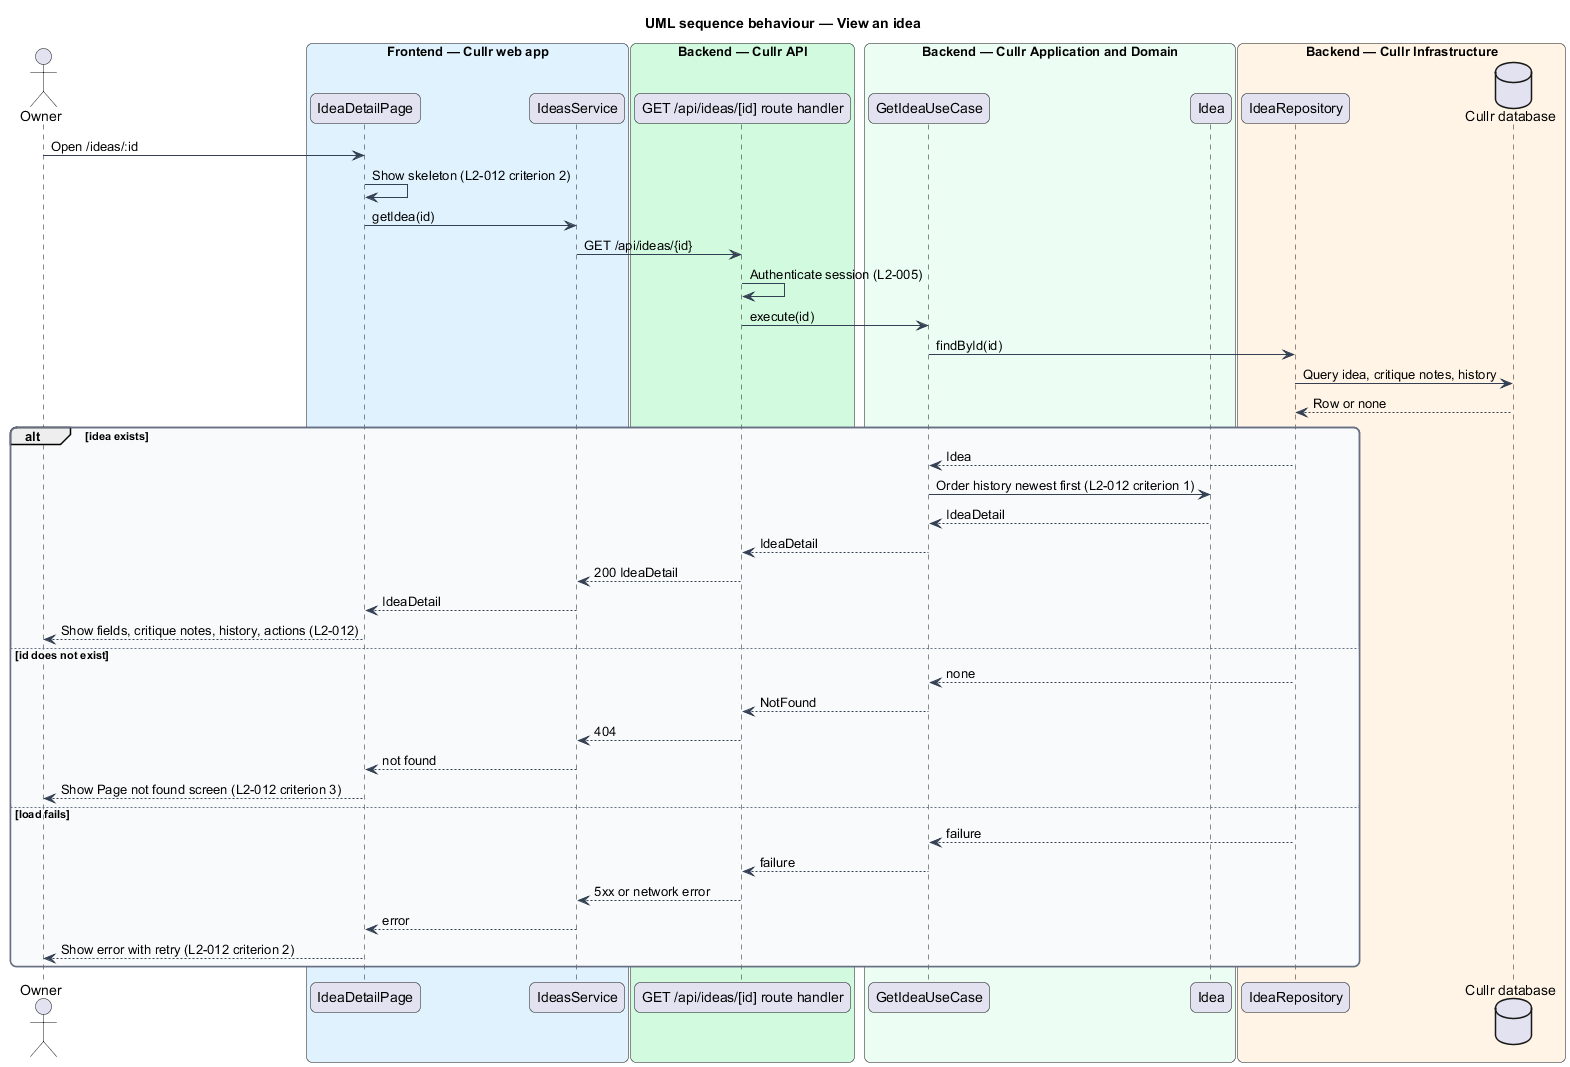

The diagram above was rendered by PlantUML. Its source (embedded in the PNG):
@startuml
title UML sequence behaviour — View an idea
skinparam backgroundColor #FFFFFF
skinparam shadowing false
skinparam roundcorner 12
skinparam defaultFontName Arial
skinparam ArrowColor #344054
skinparam rectangle {
  BorderColor #344054
  FontColor #101828
}
skinparam package {
  BorderColor #667085
  FontColor #101828
  BackgroundColor #F9FAFB
}
actor "Owner" as owner
box "Frontend — Cullr web app" #E0F2FE
  participant "IdeaDetailPage" as page
  participant "IdeasService" as client
end box
box "Backend — Cullr API" #D1FADF
  participant "GET /api/ideas/[id] route handler" as route
end box
box "Backend — Cullr Application and Domain" #ECFDF3
  participant "GetIdeaUseCase" as usecase
  participant "Idea" as entity
end box
box "Backend — Cullr Infrastructure" #FFF4E5
  participant "IdeaRepository" as repo
  database "Cullr database" as db
end box
owner -> page : Open /ideas/:id
page -> page : Show skeleton (L2-012 criterion 2)
page -> client : getIdea(id)
client -> route : GET /api/ideas/{id}
route -> route : Authenticate session (L2-005)
route -> usecase : execute(id)
usecase -> repo : findById(id)
repo -> db : Query idea, critique notes, history
db --> repo : Row or none
alt idea exists
  repo --> usecase : Idea
  usecase -> entity : Order history newest first (L2-012 criterion 1)
  entity --> usecase : IdeaDetail
  usecase --> route : IdeaDetail
  route --> client : 200 IdeaDetail
  client --> page : IdeaDetail
  page --> owner : Show fields, critique notes, history, actions (L2-012)
else id does not exist
  repo --> usecase : none
  usecase --> route : NotFound
  route --> client : 404
  client --> page : not found
  page --> owner : Show Page not found screen (L2-012 criterion 3)
else load fails
  repo --> usecase : failure
  usecase --> route : failure
  route --> client : 5xx or network error
  client --> page : error
  page --> owner : Show error with retry (L2-012 criterion 2)
end
@enduml